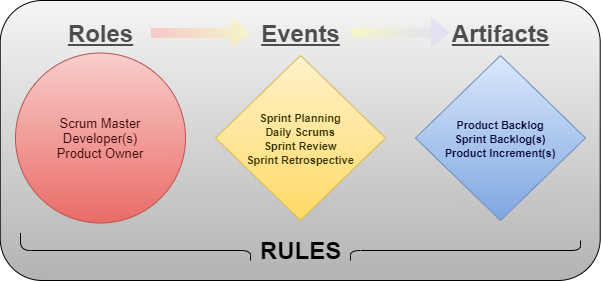

The diagram above was exported from draw.io. Its source (the exported page's mxGraphModel, read from the mxfile embedded in the PNG):
<mxGraphModel dx="723" dy="375" grid="1" gridSize="10" guides="1" tooltips="1" connect="1" arrows="1" fold="1" page="1" pageScale="1" pageWidth="850" pageHeight="1100" math="0" shadow="0">
  <root>
    <mxCell id="0" />
    <mxCell id="1" parent="0" />
    <mxCell id="dghAAGogpPq0xMIjQxEf-1" value="&#10;&#10;&lt;span style=&quot;color: rgba(0, 0, 0, 0.9); font-size: 14px; font-style: normal; font-weight: 400; letter-spacing: normal; text-indent: 0px; text-transform: none; word-spacing: 0px; background-color: rgb(255, 255, 255); display: inline; float: none;&quot;&gt;both UX/UI design&lt;span&gt;&amp;nbsp;&lt;/span&gt;&lt;/span&gt;&#10;&#10;" style="rounded=1;whiteSpace=wrap;html=1;gradientColor=#b3b3b3;fillColor=#f5f5f5;" vertex="1" parent="1">
      <mxGeometry x="181.72019292437335" y="120" width="600" height="280" as="geometry" />
    </mxCell>
    <mxCell id="dghAAGogpPq0xMIjQxEf-2" value="&lt;span style=&quot;font-size: 13px&quot;&gt;&lt;font color=&quot;#330000&quot; style=&quot;font-size: 13px&quot;&gt;Scrum Master&lt;br&gt;Developer(s)&lt;br&gt;Product Owner&lt;/font&gt;&lt;/span&gt;" style="ellipse;whiteSpace=wrap;html=1;aspect=fixed;fillColor=#f8cecc;strokeColor=#b85450;gradientColor=#ea6b66;" vertex="1" parent="1">
      <mxGeometry x="197" y="172.5" width="170" height="170" as="geometry" />
    </mxCell>
    <mxCell id="dghAAGogpPq0xMIjQxEf-3" value="&lt;b style=&quot;font-size: 11px&quot;&gt;&lt;font color=&quot;#333300&quot; style=&quot;font-size: 11px&quot;&gt;Sprint Planning&lt;br&gt;Daily Scrums&lt;br&gt;Sprint Review&lt;br&gt;Sprint Retrospective&lt;/font&gt;&lt;/b&gt;" style="rhombus;whiteSpace=wrap;html=1;fillColor=#fff2cc;strokeColor=#d6b656;gradientColor=#ffd966;" vertex="1" parent="1">
      <mxGeometry x="397" y="175" width="170" height="165" as="geometry" />
    </mxCell>
    <mxCell id="dghAAGogpPq0xMIjQxEf-6" value="&lt;font color=&quot;#000033&quot; style=&quot;font-size: 11px&quot;&gt;&lt;b&gt;Product Backlog&lt;br&gt;Sprint Backlog(s)&lt;br&gt;Product Increment(s)&lt;/b&gt;&lt;/font&gt;" style="rhombus;whiteSpace=wrap;html=1;rotation=0;fillColor=#dae8fc;strokeColor=#6c8ebf;gradientColor=#7ea6e0;align=center;" vertex="1" parent="1">
      <mxGeometry x="597" y="175" width="170" height="165" as="geometry" />
    </mxCell>
    <mxCell id="dghAAGogpPq0xMIjQxEf-8" value="RULES" style="text;strokeColor=none;fillColor=none;html=1;fontSize=24;fontStyle=1;verticalAlign=middle;align=center;" vertex="1" parent="1">
      <mxGeometry x="432" y="350" width="100" height="40" as="geometry" />
    </mxCell>
    <mxCell id="dghAAGogpPq0xMIjQxEf-9" value="" style="edgeStyle=elbowEdgeStyle;elbow=vertical;endArrow=none;html=1;entryX=0.5;entryY=1;entryDx=0;entryDy=0;endFill=0;" edge="1" parent="1" target="dghAAGogpPq0xMIjQxEf-13">
      <mxGeometry width="50" height="50" relative="1" as="geometry">
        <mxPoint x="432" y="380" as="sourcePoint" />
        <mxPoint x="450" y="300" as="targetPoint" />
        <Array as="points">
          <mxPoint x="220" y="370" />
          <mxPoint x="380" y="380" />
        </Array>
      </mxGeometry>
    </mxCell>
    <mxCell id="dghAAGogpPq0xMIjQxEf-13" value="" style="rounded=0;whiteSpace=wrap;html=1;align=center;fillColor=none;strokeColor=none;" vertex="1" parent="1">
      <mxGeometry x="197" y="342.5" width="10" height="10" as="geometry" />
    </mxCell>
    <mxCell id="dghAAGogpPq0xMIjQxEf-14" value="" style="edgeStyle=elbowEdgeStyle;elbow=vertical;endArrow=none;html=1;entryX=0.5;entryY=1;entryDx=0;entryDy=0;endFill=0;exitX=1;exitY=0.75;exitDx=0;exitDy=0;" edge="1" parent="1" target="dghAAGogpPq0xMIjQxEf-15" source="dghAAGogpPq0xMIjQxEf-8">
      <mxGeometry width="50" height="50" relative="1" as="geometry">
        <mxPoint x="410" y="380" as="sourcePoint" />
        <mxPoint x="460" y="310" as="targetPoint" />
        <Array as="points">
          <mxPoint x="570" y="370" />
          <mxPoint x="390" y="390" />
        </Array>
      </mxGeometry>
    </mxCell>
    <mxCell id="dghAAGogpPq0xMIjQxEf-15" value="" style="rounded=0;whiteSpace=wrap;html=1;align=center;fillColor=none;strokeColor=none;" vertex="1" parent="1">
      <mxGeometry x="757" y="350" width="10" height="10" as="geometry" />
    </mxCell>
    <mxCell id="dghAAGogpPq0xMIjQxEf-16" value="Events" style="text;strokeColor=none;fillColor=none;html=1;fontSize=24;fontStyle=5;verticalAlign=middle;align=center;fontColor=#4D4D4D;" vertex="1" parent="1">
      <mxGeometry x="432" y="132.5" width="100" height="40" as="geometry" />
    </mxCell>
    <mxCell id="dghAAGogpPq0xMIjQxEf-17" value="Roles" style="text;strokeColor=none;fillColor=none;html=1;fontSize=24;fontStyle=5;verticalAlign=middle;align=center;shadow=0;fontColor=#4D4D4D;" vertex="1" parent="1">
      <mxGeometry x="232" y="132.5" width="100" height="40" as="geometry" />
    </mxCell>
    <mxCell id="dghAAGogpPq0xMIjQxEf-18" value="Artifacts" style="text;strokeColor=none;fillColor=none;html=1;fontSize=24;fontStyle=5;verticalAlign=middle;align=center;fontColor=#4D4D4D;" vertex="1" parent="1">
      <mxGeometry x="632" y="132.5" width="100" height="40" as="geometry" />
    </mxCell>
    <mxCell id="dghAAGogpPq0xMIjQxEf-19" value="" style="shape=flexArrow;endArrow=classic;html=1;entryX=0;entryY=0.5;entryDx=0;entryDy=0;exitX=1;exitY=0.5;exitDx=0;exitDy=0;gradientDirection=east;fillColor=#FF9999;gradientColor=#FFFF99;strokeColor=none;opacity=45;" edge="1" parent="1" source="dghAAGogpPq0xMIjQxEf-17" target="dghAAGogpPq0xMIjQxEf-16">
      <mxGeometry width="50" height="50" relative="1" as="geometry">
        <mxPoint x="347" y="153" as="sourcePoint" />
        <mxPoint x="397" y="110" as="targetPoint" />
      </mxGeometry>
    </mxCell>
    <mxCell id="dghAAGogpPq0xMIjQxEf-20" value="" style="shape=flexArrow;endArrow=classic;html=1;entryX=0;entryY=0.5;entryDx=0;entryDy=0;exitX=1;exitY=0.5;exitDx=0;exitDy=0;gradientDirection=east;fillColor=#FFFF99;gradientColor=#CCCCFF;strokeColor=none;opacity=45;" edge="1" parent="1">
      <mxGeometry width="50" height="50" relative="1" as="geometry">
        <mxPoint x="532" y="152" as="sourcePoint" />
        <mxPoint x="632" y="152" as="targetPoint" />
      </mxGeometry>
    </mxCell>
  </root>
</mxGraphModel>